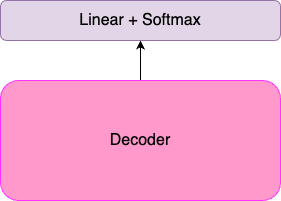

The diagram above was exported from draw.io. Its source (the exported page's mxGraphModel, read from the mxfile embedded in the PNG):
<mxGraphModel dx="1026" dy="691" grid="1" gridSize="10" guides="1" tooltips="1" connect="1" arrows="1" fold="1" page="1" pageScale="1" pageWidth="850" pageHeight="1100" math="0" shadow="0">
  <root>
    <mxCell id="0" />
    <mxCell id="1" parent="0" />
    <mxCell id="a60Zyeeywzs7dhPWRzcF-13" style="edgeStyle=orthogonalEdgeStyle;rounded=0;orthogonalLoop=1;jettySize=auto;html=1;exitX=0.5;exitY=0;exitDx=0;exitDy=0;entryX=0.5;entryY=1;entryDx=0;entryDy=0;" edge="1" parent="1" source="a60Zyeeywzs7dhPWRzcF-1" target="a60Zyeeywzs7dhPWRzcF-12">
      <mxGeometry relative="1" as="geometry" />
    </mxCell>
    <mxCell id="a60Zyeeywzs7dhPWRzcF-1" value="Decoder" style="rounded=1;whiteSpace=wrap;html=1;fillColor=#FF99CC;strokeColor=#FF33FF;fontSize=16;" vertex="1" parent="1">
      <mxGeometry x="280" y="240" width="280" height="120" as="geometry" />
    </mxCell>
    <mxCell id="a60Zyeeywzs7dhPWRzcF-3" style="edgeStyle=orthogonalEdgeStyle;rounded=0;orthogonalLoop=1;jettySize=auto;html=1;exitX=0.5;exitY=0;exitDx=0;exitDy=0;entryX=0.5;entryY=1;entryDx=0;entryDy=0;" edge="1" parent="1" source="a60Zyeeywzs7dhPWRzcF-4">
      <mxGeometry relative="1" as="geometry">
        <mxPoint x="420" y="350" as="targetPoint" />
      </mxGeometry>
    </mxCell>
    <mxCell id="a60Zyeeywzs7dhPWRzcF-5" style="edgeStyle=orthogonalEdgeStyle;rounded=0;orthogonalLoop=1;jettySize=auto;html=1;exitX=0.5;exitY=0;exitDx=0;exitDy=0;entryX=0.5;entryY=1;entryDx=0;entryDy=0;" edge="1" parent="1" source="a60Zyeeywzs7dhPWRzcF-11">
      <mxGeometry relative="1" as="geometry">
        <mxPoint x="420" y="250" as="targetPoint" />
      </mxGeometry>
    </mxCell>
    <mxCell id="a60Zyeeywzs7dhPWRzcF-7" style="edgeStyle=orthogonalEdgeStyle;rounded=0;orthogonalLoop=1;jettySize=auto;html=1;exitX=0.5;exitY=0;exitDx=0;exitDy=0;" edge="1" parent="1" source="a60Zyeeywzs7dhPWRzcF-8">
      <mxGeometry relative="1" as="geometry">
        <mxPoint x="420" y="200" as="targetPoint" />
      </mxGeometry>
    </mxCell>
    <mxCell id="a60Zyeeywzs7dhPWRzcF-10" value="" style="edgeStyle=orthogonalEdgeStyle;rounded=0;orthogonalLoop=1;jettySize=auto;html=1;exitX=0.5;exitY=0;exitDx=0;exitDy=0;entryX=0.5;entryY=1;entryDx=0;entryDy=0;" edge="1" parent="1" source="a60Zyeeywzs7dhPWRzcF-6">
      <mxGeometry relative="1" as="geometry">
        <mxPoint x="420" y="310" as="sourcePoint" />
        <mxPoint x="420" y="300" as="targetPoint" />
      </mxGeometry>
    </mxCell>
    <mxCell id="a60Zyeeywzs7dhPWRzcF-12" value="Linear + Softmax" style="rounded=1;whiteSpace=wrap;html=1;fontSize=16;fillColor=#e1d5e7;strokeColor=#9673a6;" vertex="1" parent="1">
      <mxGeometry x="280" y="160" width="280" height="40" as="geometry" />
    </mxCell>
  </root>
</mxGraphModel>